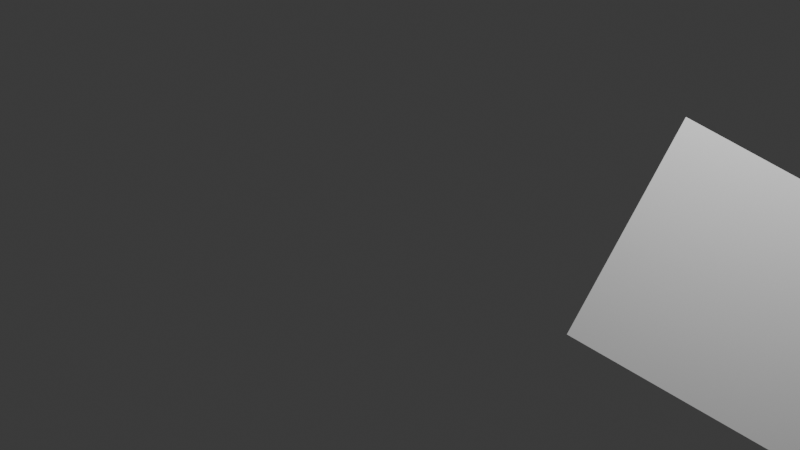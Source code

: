 # Source: GN_SimpleTransform.blend  (saved by Blender 4.3.34; exported with 4.5.12 LTS)
import bpy
from mathutils import Matrix  # noqa: F401  (used for matrix-valued properties, if any)

bpy.ops.wm.read_factory_settings(use_empty=True)
scene = bpy.context.scene
scene.name = 'Scene'

# ---- collections
col_collection = bpy.data.collections.new('Collection'); scene.collection.children.link(col_collection)

# ---- node groups
ng_gn_simpletransformmesh = bpy.data.node_groups.new('GN_SimpleTransformMesh', 'GeometryNodeTree')
_s = ng_gn_simpletransformmesh.interface.new_socket(name='Geometry', in_out='OUTPUT', socket_type='NodeSocketGeometry')
_s = ng_gn_simpletransformmesh.interface.new_socket(name='Geometry', in_out='INPUT', socket_type='NodeSocketGeometry')
_s = ng_gn_simpletransformmesh.interface.new_socket(name='World Space', in_out='INPUT', socket_type='NodeSocketBool')
_s = ng_gn_simpletransformmesh.interface.new_socket(name='Translation', in_out='INPUT', socket_type='NodeSocketVector')
_s.subtype = 'TRANSLATION'
_s = ng_gn_simpletransformmesh.interface.new_socket(name='Rotation', in_out='INPUT', socket_type='NodeSocketVector')
_s.subtype = 'EULER'
_s = ng_gn_simpletransformmesh.interface.new_socket(name='Scale', in_out='INPUT', socket_type='NodeSocketVector')
_s.subtype = 'XYZ'
_s.default_value = (1.0, 1.0, 1.0)
ng_gn_simpletransformmesh.is_modifier = True
_N = ng_gn_simpletransformmesh.nodes; _L = ng_gn_simpletransformmesh.links
n0 = _N.new('NodeGroupInput'); n0.name = 'Group Input'; n0.location = (-595, 18)
n1 = _N.new('NodeGroupOutput'); n1.name = 'Group Output'; n1.location = (671, -42)
n2 = _N.new('GeometryNodeTransform'); n2.name = 'Transform Geometry'; n2.location = (388, 78)
n3 = _N.new('GeometryNodeObjectInfo'); n3.name = 'Object Info'; n3.location = (-694, 306)
n4 = _N.new('GeometryNodeSelfObject'); n4.name = 'Self Object'; n4.location = (-879, 189)
n5 = _N.new('GeometryNodeSwitch'); n5.name = 'Switch'; n5.location = (143, 207)
n5.input_type = 'VECTOR'
n6 = _N.new('FunctionNodeTransformDirection'); n6.name = 'Transform Direction'; n6.location = (-198, 389)
n7 = _N.new('FunctionNodeInvertRotation'); n7.name = 'Invert Rotation'; n7.location = (-415, 292)
_L.new(n2.outputs[0], n1.inputs[0])
_L.new(n0.outputs[0], n2.inputs[0])
_L.new(n0.outputs[4], n2.inputs[3])
_L.new(n0.outputs[1], n5.inputs[0])
_L.new(n0.outputs[2], n5.inputs[1])
_L.new(n5.outputs[0], n2.inputs[1])
_L.new(n0.outputs[2], n6.inputs[0])
_L.new(n6.outputs[0], n5.inputs[2])
_L.new(n4.outputs[0], n3.inputs[0])
_L.new(n3.outputs[2], n7.inputs[0])
_L.new(n0.outputs[3], n2.inputs[2])
_L.new(n7.outputs[0], n6.inputs[1])
n1.is_active_output = True

# ---- world
world_world = bpy.data.worlds.new('World'); scene.world = world_world
world_world.use_nodes = True; world_world.node_tree.nodes.clear()
_N = world_world.node_tree.nodes; _L = world_world.node_tree.links
n0 = _N.new('ShaderNodeOutputWorld'); n0.name = 'World Output'; n0.location = (300, 300)
n1 = _N.new('ShaderNodeBackground'); n1.name = 'Background'; n1.location = (10, 300)
n1.inputs[0].default_value = (0.05088, 0.05088, 0.05088, 1.0)
_L.new(n1.outputs[0], n0.inputs[0])
n0.is_active_output = True
world_world.color = (0.05088, 0.05088, 0.05088)
world_world.sun_shadow_jitter_overblur = 0.0

# ---- cameras
cam_camera = bpy.data.cameras.new('Camera')
cam_camera.clip_end = 100.0
cam_camera.ortho_scale = 7.314

# ---- lights
light_light = bpy.data.lights.new('Light', 'POINT')
light_light.energy = 1000.0
light_light.shadow_soft_size = 0.1

# ---- meshes
me_plane = bpy.data.meshes.new('Plane')
me_plane.from_pydata([(-1.0, -1.0, 0.0), (1.0, -1.0, 0.0), (-1.0, 1.0, 0.0), (1.0, 1.0, 0.0)], [], [(0, 1, 3, 2)])
_uv = me_plane.uv_layers.new(name='UVMap')
_uv.uv.foreach_set('vector', [0.0, 0.0, 1.0, 0.0, 1.0, 1.0, 0.0, 1.0])
me_plane.update()

# ---- objects
ob_light = bpy.data.objects.new('Light', light_light)
ob_camera = bpy.data.objects.new('Camera', cam_camera)
ob_plane = bpy.data.objects.new('Plane', me_plane)

# ---- transforms, parenting, visibility, modifiers, constraints
ob_light.location = (4.076, 1.005, 5.904)
ob_light.rotation_euler = (0.6503, 0.05522, 1.866)
ob_light.lock_rotations_4d = False
ob_light.empty_display_type = 'ARROWS'
ob_light.color = (0.0, 0.0, 0.0, 0.0)
ob_light.lineart.crease_threshold = 0.0
ob_camera.location = (7.359, -6.926, 4.958)
ob_camera.rotation_euler = (1.109, 0.0, 0.8149)
ob_camera.lock_rotations_4d = False
ob_camera.empty_display_type = 'ARROWS'
ob_camera.color = (0.0, 0.0, 0.0, 0.0)
ob_camera.display_type = 'WIRE'
ob_camera.lineart.crease_threshold = 0.0
ob_plane.location = (0.0, 0.0, 0.0)
ob_plane.rotation_euler = (-2.362, 0.4082, -5.813)
_m = ob_plane.modifiers.new('GN_SimpleTransformMesh', 'NODES')
_m.node_group = ng_gn_simpletransformmesh
_gi = [s.identifier for s in ng_gn_simpletransformmesh.interface.items_tree if s.item_type == 'SOCKET' and s.in_out == 'INPUT']
_m[_gi[1]] = True  # World Space
_m[_gi[2]] = (3.82, 0.0, 0.78)  # Translation
_m.open_warnings_panel = False

# ---- collection membership
col_collection.objects.link(ob_light)
col_collection.objects.link(ob_camera)
col_collection.objects.link(ob_plane)

# ---- scene / render settings (as saved in the file)
scene.camera = ob_camera
scene.frame_start = 1; scene.frame_end = 250; scene.frame_set(1)
scene.render.engine = 'BLENDER_EEVEE_NEXT'
bpy.context.view_layer.update()
